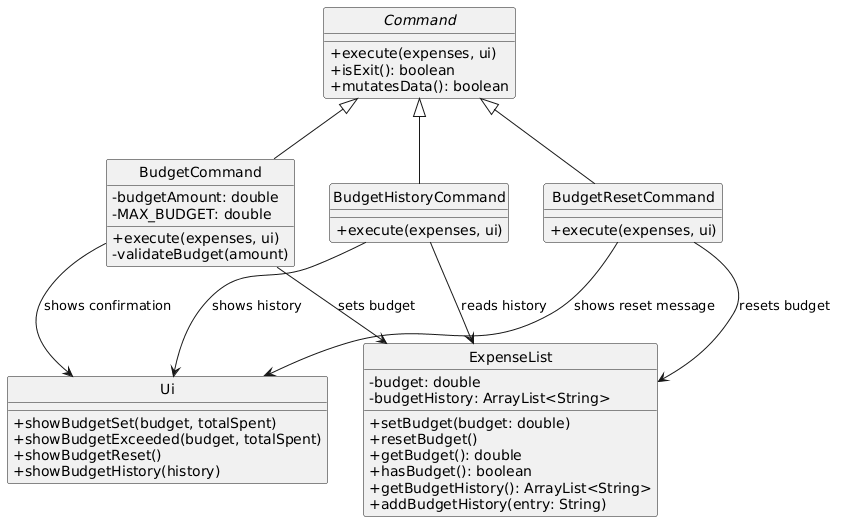

The diagram above was rendered by PlantUML. Its source (embedded in the PNG):
@startuml
!define BGCOLOR white
skinparam backgroundColor BGCOLOR
skinparam classAttributeIconSize 0
hide circle

abstract class Command {
    + execute(expenses, ui)
    + isExit(): boolean
    + mutatesData(): boolean
}

class BudgetCommand {
    - budgetAmount: double
    - MAX_BUDGET: double
    + execute(expenses, ui)
    - validateBudget(amount)
}

class BudgetResetCommand {
    + execute(expenses, ui)
}

class BudgetHistoryCommand {
    + execute(expenses, ui)
}

class ExpenseList {
    - budget: double
    - budgetHistory: ArrayList<String>
    + setBudget(budget: double)
    + resetBudget()
    + getBudget(): double
    + hasBudget(): boolean
    + getBudgetHistory(): ArrayList<String>
    + addBudgetHistory(entry: String)
}

class Ui {
    + showBudgetSet(budget, totalSpent)
    + showBudgetExceeded(budget, totalSpent)
    + showBudgetReset()
    + showBudgetHistory(history)
}

Command <|-- BudgetCommand
Command <|-- BudgetResetCommand
Command <|-- BudgetHistoryCommand

BudgetCommand --> ExpenseList : sets budget
BudgetCommand --> Ui : shows confirmation
BudgetResetCommand --> ExpenseList : resets budget
BudgetResetCommand --> Ui : shows reset message
BudgetHistoryCommand --> ExpenseList : reads history
BudgetHistoryCommand --> Ui : shows history
@enduml